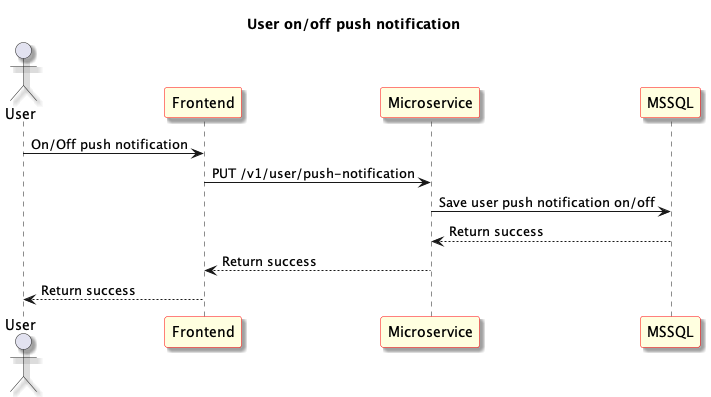

The diagram above was rendered by PlantUML. Its source (embedded in the PNG):
@startuml User on/off push notification
skinparam shadowing true
skinparam sequence {
	ParticipantBackgroundColor LightYellow
	ParticipantBorderColor red
}
Title: User on/off push notification
actor "User" as User1
participant "Frontend" as Frontend
participant "Microservice" as Microservice
participant "MSSQL" as Database

User1 -> Frontend: On/Off push notification

Frontend -> Microservice: PUT /v1/user/push-notification

Microservice -> Database: Save user push notification on/off

Microservice <-- Database: Return success

Frontend <-- Microservice: Return success

User1 <-- Frontend: Return success

@enduml